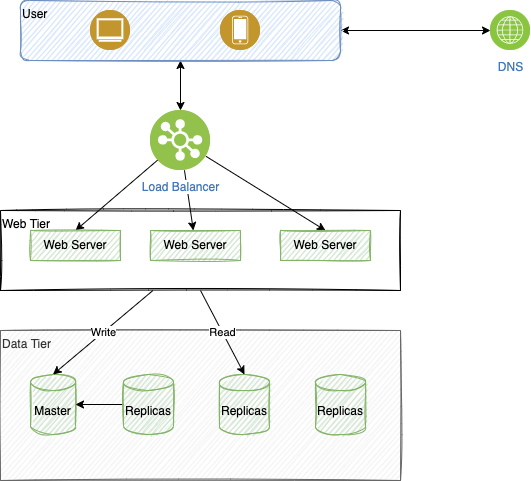

The diagram above was exported from draw.io. Its source (the exported page's mxGraphModel, read from the mxfile embedded in the PNG):
<mxGraphModel dx="794" dy="372" grid="1" gridSize="10" guides="1" tooltips="1" connect="1" arrows="1" fold="1" page="1" pageScale="1" pageWidth="850" pageHeight="1100" math="0" shadow="0">
  <root>
    <mxCell id="0" />
    <mxCell id="1" parent="0" />
    <mxCell id="13" value="Web Tier" style="rounded=0;whiteSpace=wrap;html=1;sketch=1;align=left;verticalAlign=top;" vertex="1" parent="1">
      <mxGeometry x="60" y="230" width="400" height="80" as="geometry" />
    </mxCell>
    <mxCell id="8" style="edgeStyle=none;html=1;entryX=0;entryY=0.5;entryDx=0;entryDy=0;startArrow=classic;startFill=1;" edge="1" parent="1" source="2" target="7">
      <mxGeometry relative="1" as="geometry" />
    </mxCell>
    <mxCell id="9" style="edgeStyle=none;html=1;entryX=0.5;entryY=0;entryDx=0;entryDy=0;startArrow=classic;startFill=1;" edge="1" parent="1" source="2" target="4">
      <mxGeometry relative="1" as="geometry" />
    </mxCell>
    <mxCell id="2" value="User&amp;nbsp;" style="rounded=1;whiteSpace=wrap;html=1;align=left;fillColor=#dae8fc;strokeColor=#6c8ebf;sketch=1;verticalAlign=top;" vertex="1" parent="1">
      <mxGeometry x="80" y="20" width="320" height="60" as="geometry" />
    </mxCell>
    <mxCell id="22" style="edgeStyle=none;html=1;entryX=0.5;entryY=0;entryDx=0;entryDy=0;startArrow=none;startFill=0;" edge="1" parent="1" source="4" target="10">
      <mxGeometry relative="1" as="geometry" />
    </mxCell>
    <mxCell id="23" style="edgeStyle=none;html=1;startArrow=none;startFill=0;" edge="1" parent="1" source="4" target="12">
      <mxGeometry relative="1" as="geometry" />
    </mxCell>
    <mxCell id="24" style="edgeStyle=none;html=1;entryX=0.5;entryY=0;entryDx=0;entryDy=0;startArrow=none;startFill=0;" edge="1" parent="1" source="4" target="11">
      <mxGeometry relative="1" as="geometry" />
    </mxCell>
    <mxCell id="4" value="Load Balancer" style="aspect=fixed;perimeter=ellipsePerimeter;html=1;align=center;shadow=0;dashed=0;fontColor=#4277BB;labelBackgroundColor=#ffffff;fontSize=12;spacingTop=3;image;image=img/lib/ibm/vpc/LoadBalancerPool.svg;sketch=1;" vertex="1" parent="1">
      <mxGeometry x="210" y="130" width="60" height="60" as="geometry" />
    </mxCell>
    <mxCell id="5" value="" style="aspect=fixed;perimeter=ellipsePerimeter;html=1;align=center;shadow=0;dashed=0;fontColor=#4277BB;labelBackgroundColor=#ffffff;fontSize=12;spacingTop=3;image;image=img/lib/ibm/users/device.svg;sketch=1;" vertex="1" parent="1">
      <mxGeometry x="280" y="30" width="40" height="40" as="geometry" />
    </mxCell>
    <mxCell id="6" value="" style="aspect=fixed;perimeter=ellipsePerimeter;html=1;align=center;shadow=0;dashed=0;fontColor=#4277BB;labelBackgroundColor=#ffffff;fontSize=12;spacingTop=3;image;image=img/lib/ibm/users/browser.svg;sketch=1;" vertex="1" parent="1">
      <mxGeometry x="150" y="30" width="40" height="40" as="geometry" />
    </mxCell>
    <mxCell id="7" value="DNS" style="aspect=fixed;perimeter=ellipsePerimeter;html=1;align=center;shadow=0;dashed=0;fontColor=#4277BB;labelBackgroundColor=#ffffff;fontSize=12;spacingTop=3;image;image=img/lib/ibm/infrastructure/channels.svg;sketch=1;" vertex="1" parent="1">
      <mxGeometry x="550" y="30" width="40" height="40" as="geometry" />
    </mxCell>
    <mxCell id="10" value="Web Server" style="rounded=0;whiteSpace=wrap;html=1;sketch=1;fillColor=#d5e8d4;strokeColor=#82b366;" vertex="1" parent="1">
      <mxGeometry x="90" y="250" width="90" height="30" as="geometry" />
    </mxCell>
    <mxCell id="11" value="Web Server" style="rounded=0;whiteSpace=wrap;html=1;sketch=1;fillColor=#d5e8d4;strokeColor=#82b366;" vertex="1" parent="1">
      <mxGeometry x="340" y="250" width="90" height="30" as="geometry" />
    </mxCell>
    <mxCell id="12" value="Web Server" style="rounded=0;whiteSpace=wrap;html=1;sketch=1;fillColor=#d5e8d4;strokeColor=#82b366;" vertex="1" parent="1">
      <mxGeometry x="210" y="250" width="90" height="30" as="geometry" />
    </mxCell>
    <mxCell id="14" value="Data Tier" style="rounded=0;whiteSpace=wrap;html=1;sketch=1;align=left;verticalAlign=top;fillColor=#f5f5f5;fontColor=#333333;strokeColor=#666666;" vertex="1" parent="1">
      <mxGeometry x="60" y="350" width="400" height="150" as="geometry" />
    </mxCell>
    <mxCell id="15" value="Master" style="shape=cylinder3;whiteSpace=wrap;html=1;boundedLbl=1;backgroundOutline=1;size=8;sketch=1;fillColor=#d5e8d4;strokeColor=#82b366;" vertex="1" parent="1">
      <mxGeometry x="90" y="394" width="45" height="60" as="geometry" />
    </mxCell>
    <mxCell id="21" style="edgeStyle=none;html=1;entryX=1;entryY=0.5;entryDx=0;entryDy=0;entryPerimeter=0;startArrow=none;startFill=0;" edge="1" parent="1" source="16" target="15">
      <mxGeometry relative="1" as="geometry" />
    </mxCell>
    <mxCell id="16" value="Replicas" style="shape=cylinder3;whiteSpace=wrap;html=1;boundedLbl=1;backgroundOutline=1;size=8;sketch=1;fillColor=#d5e8d4;strokeColor=#82b366;" vertex="1" parent="1">
      <mxGeometry x="183" y="394" width="50" height="60" as="geometry" />
    </mxCell>
    <mxCell id="17" value="Replicas" style="shape=cylinder3;whiteSpace=wrap;html=1;boundedLbl=1;backgroundOutline=1;size=8;sketch=1;fillColor=#d5e8d4;strokeColor=#82b366;" vertex="1" parent="1">
      <mxGeometry x="279" y="394" width="50" height="60" as="geometry" />
    </mxCell>
    <mxCell id="18" value="Replicas" style="shape=cylinder3;whiteSpace=wrap;html=1;boundedLbl=1;backgroundOutline=1;size=8;sketch=1;fillColor=#d5e8d4;strokeColor=#82b366;" vertex="1" parent="1">
      <mxGeometry x="375" y="394" width="50" height="60" as="geometry" />
    </mxCell>
    <mxCell id="19" value="Write" style="edgeStyle=none;html=1;entryX=0.5;entryY=0;entryDx=0;entryDy=0;entryPerimeter=0;startArrow=none;startFill=0;" edge="1" parent="1" source="13" target="15">
      <mxGeometry relative="1" as="geometry" />
    </mxCell>
    <mxCell id="20" value="Read" style="edgeStyle=none;html=1;entryX=0.5;entryY=0;entryDx=0;entryDy=0;entryPerimeter=0;startArrow=none;startFill=0;exitX=0.5;exitY=1;exitDx=0;exitDy=0;" edge="1" parent="1" source="13" target="17">
      <mxGeometry relative="1" as="geometry">
        <mxPoint x="222.41935483870964" y="320" as="sourcePoint" />
        <mxPoint x="122.5" y="404" as="targetPoint" />
      </mxGeometry>
    </mxCell>
  </root>
</mxGraphModel>